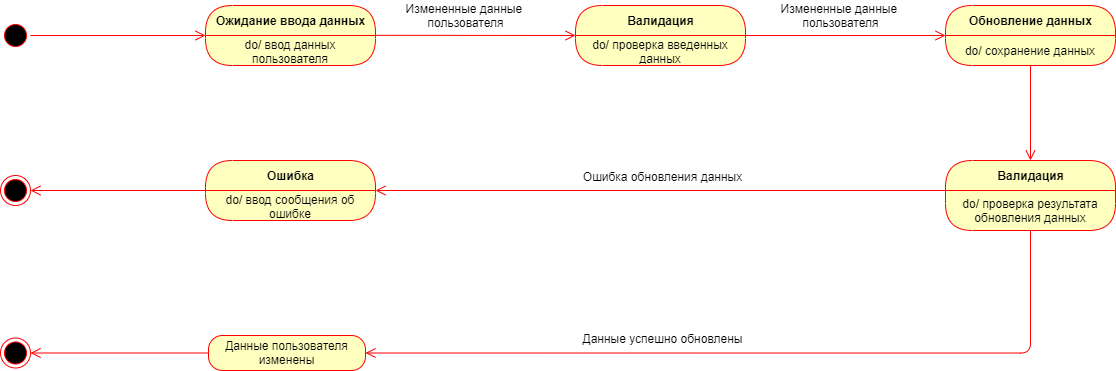

The diagram above was exported from draw.io. Its source (the exported page's mxGraphModel, read from the mxfile embedded in the PNG):
<mxGraphModel dx="-433" dy="-571" grid="1" gridSize="10" guides="1" tooltips="1" connect="1" arrows="1" fold="1" page="1" pageScale="1" pageWidth="827" pageHeight="1169" math="0" shadow="0">
  <root>
    <mxCell id="0" />
    <mxCell id="1" parent="0" />
    <mxCell id="X2OKS_7C0zJDS41kBCyg-16" value="Ошибка" style="swimlane;html=1;fontStyle=1;align=center;verticalAlign=middle;childLayout=stackLayout;horizontal=1;startSize=30;horizontalStack=0;resizeParent=0;resizeLast=1;container=0;fontColor=#000000;collapsible=0;rounded=1;arcSize=30;strokeColor=#ff0000;fillColor=#ffffc0;swimlaneFillColor=#ffffc0;dropTarget=0;" vertex="1" parent="1">
      <mxGeometry x="2250" y="2150" width="170" height="60" as="geometry" />
    </mxCell>
    <mxCell id="X2OKS_7C0zJDS41kBCyg-17" value="do/ ввод сообщения об ошибке" style="text;html=1;strokeColor=none;fillColor=none;align=center;verticalAlign=middle;spacingLeft=4;spacingRight=4;whiteSpace=wrap;overflow=hidden;rotatable=0;fontColor=#000000;" vertex="1" parent="X2OKS_7C0zJDS41kBCyg-16">
      <mxGeometry y="30" width="170" height="30" as="geometry" />
    </mxCell>
    <mxCell id="X2OKS_7C0zJDS41kBCyg-49" value="Валидация" style="swimlane;html=1;fontStyle=1;align=center;verticalAlign=middle;childLayout=stackLayout;horizontal=1;startSize=30;horizontalStack=0;resizeParent=0;resizeLast=1;container=0;fontColor=#000000;collapsible=0;rounded=1;arcSize=30;strokeColor=#ff0000;fillColor=#ffffc0;swimlaneFillColor=#ffffc0;dropTarget=0;" vertex="1" parent="1">
      <mxGeometry x="2990" y="2150" width="170" height="70" as="geometry" />
    </mxCell>
    <mxCell id="X2OKS_7C0zJDS41kBCyg-50" value="do/ проверка результата обновления данных" style="text;html=1;strokeColor=none;fillColor=none;align=center;verticalAlign=middle;spacingLeft=4;spacingRight=4;whiteSpace=wrap;overflow=hidden;rotatable=0;fontColor=#000000;" vertex="1" parent="X2OKS_7C0zJDS41kBCyg-49">
      <mxGeometry y="30" width="170" height="40" as="geometry" />
    </mxCell>
    <mxCell id="X2OKS_7C0zJDS41kBCyg-1" value="" style="ellipse;html=1;shape=startState;fillColor=#000000;strokeColor=#ff0000;" vertex="1" parent="1">
      <mxGeometry x="2045" y="2010" width="30" height="30" as="geometry" />
    </mxCell>
    <mxCell id="X2OKS_7C0zJDS41kBCyg-10" value="" style="html=1;verticalAlign=bottom;endArrow=open;endSize=8;strokeColor=#ff0000;exitX=1;exitY=0.5;exitDx=0;exitDy=0;entryX=0;entryY=0;entryDx=0;entryDy=0;" edge="1" parent="1" source="X2OKS_7C0zJDS41kBCyg-1" target="X2OKS_7C0zJDS41kBCyg-8">
      <mxGeometry relative="1" as="geometry">
        <mxPoint x="2375" y="2055" as="targetPoint" />
        <mxPoint x="2280" y="2025" as="sourcePoint" />
      </mxGeometry>
    </mxCell>
    <mxCell id="X2OKS_7C0zJDS41kBCyg-7" value="Ожидание ввода данных" style="swimlane;html=1;fontStyle=1;align=center;verticalAlign=middle;childLayout=stackLayout;horizontal=1;startSize=30;horizontalStack=0;resizeParent=0;resizeLast=1;container=0;fontColor=#000000;collapsible=0;rounded=1;arcSize=30;strokeColor=#ff0000;fillColor=#ffffc0;swimlaneFillColor=#ffffc0;dropTarget=0;" vertex="1" parent="1">
      <mxGeometry x="2250" y="1995" width="170" height="60" as="geometry" />
    </mxCell>
    <mxCell id="X2OKS_7C0zJDS41kBCyg-8" value="do/ ввод данных пользователя" style="text;html=1;strokeColor=none;fillColor=none;align=center;verticalAlign=middle;spacingLeft=4;spacingRight=4;whiteSpace=wrap;overflow=hidden;rotatable=0;fontColor=#000000;" vertex="1" parent="X2OKS_7C0zJDS41kBCyg-7">
      <mxGeometry y="30" width="170" height="30" as="geometry" />
    </mxCell>
    <mxCell id="X2OKS_7C0zJDS41kBCyg-11" value="" style="html=1;verticalAlign=bottom;endArrow=open;endSize=8;strokeColor=#ff0000;exitX=1;exitY=0.5;exitDx=0;exitDy=0;entryX=0;entryY=0.5;entryDx=0;entryDy=0;" edge="1" parent="1" target="X2OKS_7C0zJDS41kBCyg-13">
      <mxGeometry relative="1" as="geometry">
        <mxPoint x="2595" y="2024.8" as="targetPoint" />
        <mxPoint x="2420" y="2024.8" as="sourcePoint" />
      </mxGeometry>
    </mxCell>
    <mxCell id="X2OKS_7C0zJDS41kBCyg-15" value="Измененные данные &lt;br&gt;пользователя" style="text;html=1;align=center;verticalAlign=middle;resizable=0;points=[];autosize=1;" vertex="1" parent="1">
      <mxGeometry x="2445" y="1990" width="130" height="30" as="geometry" />
    </mxCell>
    <mxCell id="X2OKS_7C0zJDS41kBCyg-13" value="Валидация" style="swimlane;html=1;fontStyle=1;align=center;verticalAlign=middle;childLayout=stackLayout;horizontal=1;startSize=30;horizontalStack=0;resizeParent=0;resizeLast=1;container=0;fontColor=#000000;collapsible=0;rounded=1;arcSize=30;strokeColor=#ff0000;fillColor=#ffffc0;swimlaneFillColor=#ffffc0;dropTarget=0;" vertex="1" parent="1">
      <mxGeometry x="2620" y="1995" width="170" height="60" as="geometry" />
    </mxCell>
    <mxCell id="X2OKS_7C0zJDS41kBCyg-14" value="do/ проверка введенных данных" style="text;html=1;strokeColor=none;fillColor=none;align=center;verticalAlign=middle;spacingLeft=4;spacingRight=4;whiteSpace=wrap;overflow=hidden;rotatable=0;fontColor=#000000;" vertex="1" parent="X2OKS_7C0zJDS41kBCyg-13">
      <mxGeometry y="30" width="170" height="30" as="geometry" />
    </mxCell>
    <mxCell id="X2OKS_7C0zJDS41kBCyg-20" value="" style="ellipse;html=1;shape=endState;fillColor=#000000;strokeColor=#ff0000;" vertex="1" parent="1">
      <mxGeometry x="2045" y="2165" width="30" height="30" as="geometry" />
    </mxCell>
    <mxCell id="X2OKS_7C0zJDS41kBCyg-23" value="" style="html=1;verticalAlign=bottom;endArrow=open;endSize=8;strokeColor=#ff0000;exitX=0;exitY=0;exitDx=0;exitDy=0;entryX=1;entryY=0.5;entryDx=0;entryDy=0;" edge="1" parent="1" source="X2OKS_7C0zJDS41kBCyg-17" target="X2OKS_7C0zJDS41kBCyg-20">
      <mxGeometry relative="1" as="geometry">
        <mxPoint x="2220" y="2110" as="targetPoint" />
        <mxPoint x="2044.9999999999823" y="2110" as="sourcePoint" />
      </mxGeometry>
    </mxCell>
    <mxCell id="X2OKS_7C0zJDS41kBCyg-28" value="" style="html=1;verticalAlign=bottom;endArrow=open;endSize=8;strokeColor=#ff0000;exitX=1;exitY=0.5;exitDx=0;exitDy=0;entryX=0;entryY=0;entryDx=0;entryDy=0;" edge="1" parent="1" target="X2OKS_7C0zJDS41kBCyg-27">
      <mxGeometry relative="1" as="geometry">
        <mxPoint x="2990" y="2025.2" as="targetPoint" />
        <mxPoint x="2790" y="2025.0000000000002" as="sourcePoint" />
      </mxGeometry>
    </mxCell>
    <mxCell id="X2OKS_7C0zJDS41kBCyg-26" value="Обновление данных" style="swimlane;html=1;fontStyle=1;align=center;verticalAlign=middle;childLayout=stackLayout;horizontal=1;startSize=30;horizontalStack=0;resizeParent=0;resizeLast=1;container=0;fontColor=#000000;collapsible=0;rounded=1;arcSize=30;strokeColor=#ff0000;fillColor=#ffffc0;swimlaneFillColor=#ffffc0;dropTarget=0;" vertex="1" parent="1">
      <mxGeometry x="2990" y="1995" width="170" height="60" as="geometry" />
    </mxCell>
    <mxCell id="X2OKS_7C0zJDS41kBCyg-27" value="do/ сохранение данных" style="text;html=1;strokeColor=none;fillColor=none;align=center;verticalAlign=middle;spacingLeft=4;spacingRight=4;whiteSpace=wrap;overflow=hidden;rotatable=0;fontColor=#000000;" vertex="1" parent="X2OKS_7C0zJDS41kBCyg-26">
      <mxGeometry y="30" width="170" height="30" as="geometry" />
    </mxCell>
    <mxCell id="X2OKS_7C0zJDS41kBCyg-29" value="Измененные данные &lt;br&gt;пользователя" style="text;html=1;align=center;verticalAlign=middle;resizable=0;points=[];autosize=1;" vertex="1" parent="1">
      <mxGeometry x="2820" y="1990" width="130" height="30" as="geometry" />
    </mxCell>
    <mxCell id="X2OKS_7C0zJDS41kBCyg-41" value="" style="ellipse;html=1;shape=endState;fillColor=#000000;strokeColor=#ff0000;" vertex="1" parent="1">
      <mxGeometry x="2045" y="2327.5" width="30" height="30" as="geometry" />
    </mxCell>
    <mxCell id="X2OKS_7C0zJDS41kBCyg-42" value="" style="html=1;verticalAlign=bottom;endArrow=open;endSize=8;strokeColor=#ff0000;exitX=0;exitY=0.5;exitDx=0;exitDy=0;entryX=1;entryY=0.5;entryDx=0;entryDy=0;" edge="1" parent="1" source="X2OKS_7C0zJDS41kBCyg-45" target="X2OKS_7C0zJDS41kBCyg-41">
      <mxGeometry relative="1" as="geometry">
        <mxPoint x="2090" y="2345" as="targetPoint" />
        <mxPoint x="2248" y="2344.9999999999995" as="sourcePoint" />
      </mxGeometry>
    </mxCell>
    <mxCell id="X2OKS_7C0zJDS41kBCyg-45" value="Данные пользователя изменены" style="rounded=1;whiteSpace=wrap;html=1;arcSize=40;fontColor=#000000;fillColor=#ffffc0;strokeColor=#ff0000;" vertex="1" parent="1">
      <mxGeometry x="2253" y="2325" width="157" height="35" as="geometry" />
    </mxCell>
    <mxCell id="X2OKS_7C0zJDS41kBCyg-48" value="" style="html=1;verticalAlign=bottom;endArrow=open;endSize=8;strokeColor=#ff0000;entryX=0.5;entryY=0;entryDx=0;entryDy=0;exitX=0.5;exitY=1;exitDx=0;exitDy=0;" edge="1" parent="1" source="X2OKS_7C0zJDS41kBCyg-27" target="X2OKS_7C0zJDS41kBCyg-49">
      <mxGeometry relative="1" as="geometry">
        <mxPoint x="3075" y="2132" as="targetPoint" />
        <mxPoint x="3075" y="2060" as="sourcePoint" />
      </mxGeometry>
    </mxCell>
    <mxCell id="X2OKS_7C0zJDS41kBCyg-53" value="" style="html=1;verticalAlign=bottom;endArrow=open;endSize=8;strokeColor=#ff0000;entryX=1;entryY=0;entryDx=0;entryDy=0;exitX=0;exitY=0;exitDx=0;exitDy=0;" edge="1" parent="1" source="X2OKS_7C0zJDS41kBCyg-50" target="X2OKS_7C0zJDS41kBCyg-17">
      <mxGeometry relative="1" as="geometry">
        <mxPoint x="2860" y="2220" as="targetPoint" />
        <mxPoint x="2860" y="2125" as="sourcePoint" />
      </mxGeometry>
    </mxCell>
    <mxCell id="X2OKS_7C0zJDS41kBCyg-54" value="Ошибка обновления данных" style="text;html=1;align=center;verticalAlign=middle;resizable=0;points=[];autosize=1;" vertex="1" parent="1">
      <mxGeometry x="2622" y="2156" width="170" height="20" as="geometry" />
    </mxCell>
    <mxCell id="X2OKS_7C0zJDS41kBCyg-55" value="" style="html=1;verticalAlign=bottom;endArrow=open;endSize=8;strokeColor=#ff0000;entryX=1;entryY=0.5;entryDx=0;entryDy=0;exitX=0.5;exitY=1;exitDx=0;exitDy=0;edgeStyle=orthogonalEdgeStyle;" edge="1" parent="1" source="X2OKS_7C0zJDS41kBCyg-50" target="X2OKS_7C0zJDS41kBCyg-45">
      <mxGeometry relative="1" as="geometry">
        <mxPoint x="2520" y="2305" as="targetPoint" />
        <mxPoint x="3075" y="2165" as="sourcePoint" />
        <Array as="points">
          <mxPoint x="3075" y="2343" />
        </Array>
      </mxGeometry>
    </mxCell>
    <mxCell id="X2OKS_7C0zJDS41kBCyg-56" value="Данные успешно обновлены" style="text;html=1;align=center;verticalAlign=middle;resizable=0;points=[];autosize=1;" vertex="1" parent="1">
      <mxGeometry x="2617" y="2318" width="180" height="20" as="geometry" />
    </mxCell>
  </root>
</mxGraphModel>